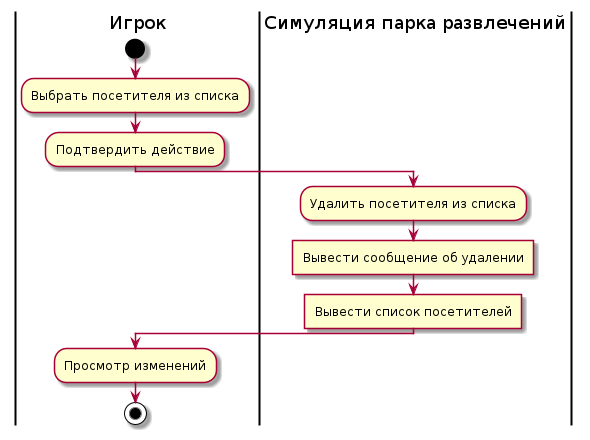

The diagram above was rendered by PlantUML. Its source (embedded in the PNG):
@startuml
|Игрок|
start
:Выбрать посетителя из списка;
:Подтвердить действие;
|Симуляция парка развлечений|
:Удалить посетителя из списка;
:Вывести сообщение об удалении]
:Вывести список посетителей]
|Игрок|
:Просмотр изменений;
stop
@enduml